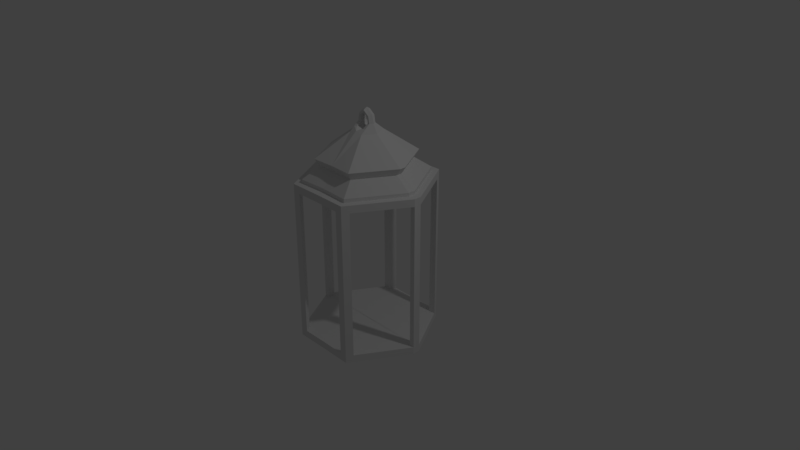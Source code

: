 # Source: Lantern.blend  (saved by Blender 2.79.0; exported with 4.5.12 LTS)
import bpy
from mathutils import Matrix  # noqa: F401  (used for matrix-valued properties, if any)

bpy.ops.wm.read_factory_settings(use_empty=True)
scene = bpy.context.scene
scene.name = 'Scene'

# ---- collections
col_collection_1 = bpy.data.collections.new('Collection 1'); scene.collection.children.link(col_collection_1)

# ---- world
world_world = bpy.data.worlds.new('World'); scene.world = world_world
world_world.color = (0.05088, 0.05088, 0.05088)
world_world.use_sun_shadow = False
world_world.sun_shadow_jitter_overblur = 0.0
world_world.cycles.sampling_method = 'MANUAL'

# ---- cameras
cam_camera = bpy.data.cameras.new('Camera')
cam_camera.clip_end = 100.0
cam_camera.lens = 35.0
cam_camera.sensor_width = 32.0
cam_camera.sensor_height = 18.0
cam_camera.ortho_scale = 7.314
cam_camera.dof.focus_distance = 0.0
cam_camera.dof.aperture_fstop = 128.0

# ---- lights
light_lamp = bpy.data.lights.new('Lamp', 'POINT')
light_lamp.transmission_factor = 0.0
light_lamp.cutoff_distance = 30.0
light_lamp.energy = 100.0
light_lamp.shadow_buffer_clip_start = 1.001
light_lamp.shadow_soft_size = 0.1
light_lamp.shadow_maximum_resolution = 0.006
light_lamp.use_absolute_resolution = True

# ---- meshes
me_cylinder = bpy.data.meshes.new('Cylinder')
me_cylinder.from_pydata([(0.4422, -0.8018, -1.082), (0.4422, -0.8018, -0.9825), (0.3433, -0.8007, -0.9825), (0.3433, -0.8007, -1.082), (0.0, -0.7968, -1.082), (0.0, -0.7968, -0.9825), (0.4927, -0.7164, -1.082), (0.4927, -0.7164, -0.9825), (0.3938, -0.7153, -0.9825), (0.3938, -0.7153, -1.082), (0.0, -0.6976, -1.082), (0.0, -0.6976, -0.9825), (0.8802, -0.04887, -0.9825), (0.8802, -0.04887, -1.082), (0.811, -0.04802, -0.9825), (0.7813, -0.04802, -1.082), (0.0, -0.04756, -1.082), (0.0, -0.04756, -0.9825), (0.0, -0.502, 1.282), (0.0, -0.03423, 1.282), (0.2834, -0.5148, 1.282), (0.8772, 0.0, -0.9825), (0.0, 0.00165, -0.9825), (0.0, 0.00165, -1.082), (0.7783, 0.0, -1.082), (0.5623, -0.03456, 1.282), (0.8081, 0.0, -0.9825), (0.8772, 0.0, -1.082), (0.4422, -0.8018, 1.082), (0.4422, -0.8018, 0.9825), (0.3433, -0.8007, 0.9825), (0.3433, -0.8007, 1.082), (0.0, -0.7968, 1.082), (0.0, -0.7968, 0.9825), (0.4927, -0.7164, 1.082), (0.4927, -0.7164, 0.9825), (0.3938, -0.7153, 0.9825), (0.3938, -0.7153, 1.082), (0.0, -0.6976, 1.082), (0.0, -0.6976, 0.9825), (0.8802, -0.04887, 0.9825), (0.8802, -0.04887, 1.082), (0.811, -0.04802, 0.9825), (0.7813, -0.04802, 1.082), (0.0, -0.04756, 1.082), (0.0, -0.04756, 0.9825), (0.0, 0.001188, 1.282), (0.8772, 0.0, 0.9825), (0.0, 0.00165, 0.9825), (0.0, 0.00165, 1.082), (0.7783, 0.0, 1.082), (0.5602, 0.0, 1.282), (0.8081, 0.0, 0.9825), (0.8772, 0.0, 1.082), (0.0, 0.001646, 1.129), (0.0, -0.6959, 1.129), (0.0, -0.04745, 1.129), (0.7794, -0.0479, 1.129), (0.7765, 0.0, 1.129), (0.3929, -0.7136, 1.129), (0.623, 0.0, 1.38), (0.0, 0.001321, 1.38), (0.6253, -0.03843, 1.38), (0.0, -0.03807, 1.38), (0.3152, -0.5726, 1.38), (0.0, -0.5583, 1.38), (0.1935, 0.0, 1.691), (0.0, 0.0, 1.72), (0.1942, -0.01194, 1.691), (0.0, -0.01182, 1.72), (0.09789, -0.1778, 1.691), (0.0, -0.1734, 1.72), (0.1242, 0.001271, 1.799), (0.06951, 0.001387, 1.799), (0.1244, -0.002103, 1.799), (0.06951, -0.002071, 1.799), (0.09719, -0.04901, 1.799), (0.06951, -0.04776, 1.799), (0.0971, 0.001271, 1.912), (0.06478, 0.001387, 1.87), (0.09722, -0.002103, 1.912), (0.06478, -0.002071, 1.87), (0.08113, -0.04901, 1.891), (0.06478, -0.04776, 1.87), (0.0, 0.001272, 1.978), (0.0, 0.001388, 1.923), (0.0, -0.002103, 1.978), (0.0, -0.002071, 1.923), (0.0, -0.049, 1.951), (0.0, -0.04776, 1.923), (0.1593, -0.007019, 1.745), (0.09754, -0.1134, 1.745), (0.05839, -0.1106, 1.745), (0.05839, -0.006947, 1.745), (0.1588, 0.0006357, 1.745), (0.05839, 0.0, 1.745)], [], [(6, 7, 1, 0), (22, 17, 14, 26), (55, 59, 20, 18), (9, 6, 0, 3), (0, 1, 2, 3), (10, 9, 3, 4), (3, 2, 5, 4), (24, 15, 16, 23), (8, 11, 5, 2), (14, 17, 11, 8), (16, 15, 9, 10), (12, 14, 8, 7), (15, 13, 6, 9), (13, 12, 7, 6), (27, 13, 15, 24), (12, 40, 42, 14), (8, 36, 35, 7), (18, 20, 64, 65), (21, 47, 40, 12), (2, 30, 36, 8), (7, 35, 29, 1), (12, 13, 27, 21), (34, 28, 29, 35), (48, 52, 42, 45), (1, 29, 30, 2), (37, 31, 28, 34), (28, 31, 30, 29), (38, 32, 31, 37), (31, 32, 33, 30), (54, 56, 19, 46), (36, 30, 33, 39), (42, 36, 39, 45), (58, 54, 46, 51), (40, 35, 36, 42), (43, 37, 34, 41), (41, 34, 35, 40), (53, 50, 43, 41), (56, 55, 18, 19), (14, 42, 52, 26), (20, 25, 62, 64), (40, 47, 53, 41), (59, 57, 25, 20), (57, 58, 51, 25), (43, 50, 58, 57), (37, 43, 57, 59), (44, 38, 55, 56), (50, 49, 54, 58), (49, 44, 56, 54), (38, 37, 59, 55), (61, 63, 69, 67), (62, 60, 66, 68), (46, 19, 63, 61), (19, 18, 65, 63), (25, 51, 60, 62), (51, 46, 61, 60), (93, 92, 77, 75), (91, 90, 74, 76), (65, 64, 70, 71), (71, 70, 91, 92), (64, 62, 68, 70), (63, 65, 71, 69), (73, 75, 81, 79), (74, 72, 78, 80), (90, 94, 72, 74), (95, 93, 75, 73), (92, 91, 76, 77), (67, 69, 93, 95), (81, 83, 89, 87), (82, 80, 86, 88), (77, 76, 82, 83), (68, 66, 94, 90), (76, 74, 80, 82), (75, 77, 83, 81), (69, 71, 92, 93), (80, 78, 84, 86), (79, 81, 87, 85), (83, 82, 88, 89), (70, 68, 90, 91)])
me_cylinder.use_remesh_preserve_volume = False
me_cylinder.use_remesh_preserve_attributes = False
me_cylinder.use_mirror_vertex_groups = False
me_cylinder.update()

# ---- objects
ob_cylinder = bpy.data.objects.new('Cylinder', me_cylinder)
ob_lamp = bpy.data.objects.new('Lamp', light_lamp)
ob_camera = bpy.data.objects.new('Camera', cam_camera)

# ---- transforms, parenting, visibility, modifiers, constraints
ob_cylinder.location = (0.0, 0.0, 0.0)
ob_cylinder.lineart.crease_threshold = 0.0
_m = ob_cylinder.modifiers.new('Mirror', 'MIRROR')
_m.use_axis = (True, True, False)
_m.use_clip = True
ob_lamp.location = (4.076, 1.005, 5.904)
ob_lamp.rotation_euler = (0.6503, 0.05522, 1.866)
ob_lamp.lock_rotations_4d = False
ob_lamp.empty_display_type = 'ARROWS'
ob_lamp.color = (0.0, 0.0, 0.0, 0.0)
ob_lamp.lineart.crease_threshold = 0.0
ob_camera.location = (7.481, -6.508, 5.344)
ob_camera.rotation_euler = (1.109, 0.0, 0.8149)
ob_camera.lock_rotations_4d = False
ob_camera.empty_display_type = 'ARROWS'
ob_camera.color = (0.0, 0.0, 0.0, 0.0)
ob_camera.display_type = 'WIRE'
ob_camera.lineart.crease_threshold = 0.0

# ---- collection membership
col_collection_1.objects.link(ob_cylinder)
col_collection_1.objects.link(ob_lamp)
col_collection_1.objects.link(ob_camera)

# ---- scene / render settings (as saved in the file)
scene.camera = ob_camera
scene.frame_start = 1; scene.frame_end = 250; scene.frame_set(1)
scene.render.engine = 'BLENDER_EEVEE_NEXT'
scene.render.resolution_percentage = 50
scene.render.dither_intensity = 0.0
scene.cycles.use_denoising = False
scene.cycles.samples = 128
scene.cycles.sampling_pattern = 'TABULATED_SOBOL'
scene.cycles.use_adaptive_sampling = False
scene.cycles.use_light_tree = False
scene.cycles.blur_glossy = 0.0
scene.cycles.sample_clamp_indirect = 0.0
scene.view_settings.view_transform = 'Standard'
bpy.context.view_layer.update()
